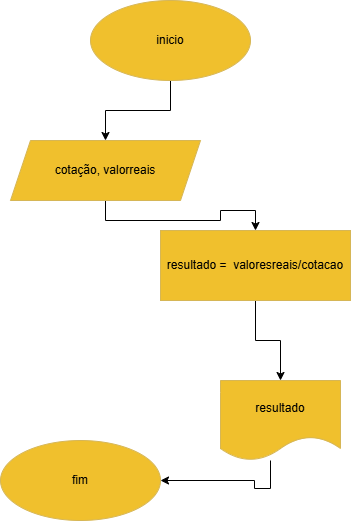

The diagram above was exported from draw.io. Its source (the exported page's mxGraphModel, read from the mxfile embedded in the PNG):
<mxGraphModel dx="880" dy="468" grid="1" gridSize="10" guides="1" tooltips="1" connect="1" arrows="1" fold="1" page="1" pageScale="1" pageWidth="827" pageHeight="1169" math="0" shadow="0">
  <root>
    <mxCell id="0" />
    <mxCell id="1" parent="0" />
    <mxCell id="TfKEWiZdIos8MiNUkxyR-5" value="" style="edgeStyle=orthogonalEdgeStyle;rounded=0;orthogonalLoop=1;jettySize=auto;html=1;" edge="1" parent="1" source="TfKEWiZdIos8MiNUkxyR-1" target="TfKEWiZdIos8MiNUkxyR-4">
      <mxGeometry relative="1" as="geometry" />
    </mxCell>
    <mxCell id="TfKEWiZdIos8MiNUkxyR-1" value="&lt;font style=&quot;vertical-align: inherit;&quot;&gt;&lt;font style=&quot;vertical-align: inherit;&quot;&gt;inicio&lt;/font&gt;&lt;/font&gt;" style="ellipse;whiteSpace=wrap;html=1;fillColor=#F0C02D;strokeColor=#D6B656;" vertex="1" parent="1">
      <mxGeometry x="330" y="30" width="160" height="80" as="geometry" />
    </mxCell>
    <mxCell id="TfKEWiZdIos8MiNUkxyR-7" value="" style="edgeStyle=orthogonalEdgeStyle;rounded=0;orthogonalLoop=1;jettySize=auto;html=1;" edge="1" parent="1" source="TfKEWiZdIos8MiNUkxyR-4" target="TfKEWiZdIos8MiNUkxyR-6">
      <mxGeometry relative="1" as="geometry" />
    </mxCell>
    <mxCell id="TfKEWiZdIos8MiNUkxyR-4" value="&lt;font style=&quot;vertical-align: inherit;&quot;&gt;&lt;font style=&quot;vertical-align: inherit;&quot;&gt;&lt;font style=&quot;vertical-align: inherit;&quot;&gt;&lt;font style=&quot;vertical-align: inherit;&quot;&gt;cotação, valorreais&lt;/font&gt;&lt;/font&gt;&lt;/font&gt;&lt;/font&gt;" style="shape=parallelogram;perimeter=parallelogramPerimeter;whiteSpace=wrap;html=1;fixedSize=1;fillColor=#F0C02D;strokeColor=#D6B656;" vertex="1" parent="1">
      <mxGeometry x="250" y="170" width="190" height="60" as="geometry" />
    </mxCell>
    <mxCell id="TfKEWiZdIos8MiNUkxyR-10" value="" style="edgeStyle=orthogonalEdgeStyle;rounded=0;orthogonalLoop=1;jettySize=auto;html=1;" edge="1" parent="1" source="TfKEWiZdIos8MiNUkxyR-6" target="TfKEWiZdIos8MiNUkxyR-9">
      <mxGeometry relative="1" as="geometry" />
    </mxCell>
    <mxCell id="TfKEWiZdIos8MiNUkxyR-6" value="&lt;font style=&quot;vertical-align: inherit;&quot;&gt;&lt;font style=&quot;vertical-align: inherit;&quot;&gt;&lt;font style=&quot;vertical-align: inherit;&quot;&gt;&lt;font style=&quot;vertical-align: inherit;&quot;&gt;&lt;font style=&quot;vertical-align: inherit;&quot;&gt;&lt;font style=&quot;vertical-align: inherit;&quot;&gt;resultado =&amp;nbsp;&lt;/font&gt;&lt;/font&gt;&lt;/font&gt;&lt;/font&gt;&lt;/font&gt;&lt;/font&gt;&lt;font style=&quot;vertical-align: inherit;&quot;&gt;&lt;font style=&quot;vertical-align: inherit;&quot;&gt;&lt;font style=&quot;vertical-align: inherit;&quot;&gt;&lt;font style=&quot;vertical-align: inherit;&quot;&gt; valoresreais/cotacao&lt;/font&gt;&lt;/font&gt;&lt;/font&gt;&lt;/font&gt;" style="whiteSpace=wrap;html=1;fillColor=#F0C02D;strokeColor=#D6B656;" vertex="1" parent="1">
      <mxGeometry x="400" y="260" width="190" height="70" as="geometry" />
    </mxCell>
    <mxCell id="TfKEWiZdIos8MiNUkxyR-12" value="" style="edgeStyle=orthogonalEdgeStyle;rounded=0;orthogonalLoop=1;jettySize=auto;html=1;" edge="1" parent="1" source="TfKEWiZdIos8MiNUkxyR-9" target="TfKEWiZdIos8MiNUkxyR-11">
      <mxGeometry relative="1" as="geometry">
        <Array as="points">
          <mxPoint x="510" y="518" />
          <mxPoint x="494" y="518" />
        </Array>
      </mxGeometry>
    </mxCell>
    <mxCell id="TfKEWiZdIos8MiNUkxyR-9" value="&lt;font style=&quot;vertical-align: inherit;&quot;&gt;&lt;font style=&quot;vertical-align: inherit;&quot;&gt;resultado&lt;/font&gt;&lt;/font&gt;" style="shape=document;whiteSpace=wrap;html=1;boundedLbl=1;fillColor=#F0C02D;strokeColor=#D6B656;" vertex="1" parent="1">
      <mxGeometry x="460" y="410" width="120" height="80" as="geometry" />
    </mxCell>
    <mxCell id="TfKEWiZdIos8MiNUkxyR-11" value="&lt;font style=&quot;vertical-align: inherit;&quot;&gt;&lt;font style=&quot;vertical-align: inherit;&quot;&gt;fim&lt;/font&gt;&lt;/font&gt;" style="ellipse;whiteSpace=wrap;html=1;fillColor=#F0C02D;strokeColor=#D6B656;" vertex="1" parent="1">
      <mxGeometry x="240" y="470" width="160" height="80" as="geometry" />
    </mxCell>
  </root>
</mxGraphModel>